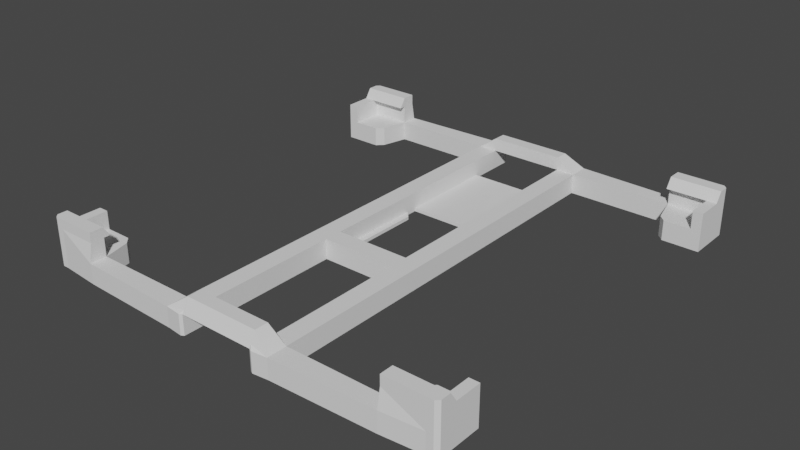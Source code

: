 # Source: fan120mm_4.blend  (saved by Blender 2.81.16; exported with 4.5.12 LTS)
import bpy
from mathutils import Matrix  # noqa: F401  (used for matrix-valued properties, if any)

bpy.ops.wm.read_factory_settings(use_empty=True)
scene = bpy.context.scene
scene.name = 'Scene'

# ---- collections
col_collection = bpy.data.collections.new('Collection'); scene.collection.children.link(col_collection)

# ---- world
world_world = bpy.data.worlds.new('World'); scene.world = world_world
world_world.use_nodes = True; world_world.node_tree.nodes.clear()
_N = world_world.node_tree.nodes; _L = world_world.node_tree.links
n0 = _N.new('ShaderNodeOutputWorld'); n0.name = 'World Output'; n0.location = (300, 300)
n1 = _N.new('ShaderNodeBackground'); n1.name = 'Background'; n1.location = (10, 300)
n1.inputs[0].default_value = (0.05088, 0.05088, 0.05088, 1.0)
_L.new(n1.outputs[0], n0.inputs[0])
n0.is_active_output = True
world_world.color = (0.05088, 0.05088, 0.05088)
world_world.use_sun_shadow = False
world_world.sun_shadow_jitter_overblur = 0.0

# ---- meshes
me_plane = bpy.data.meshes.new('Plane')
me_plane.from_pydata([(-6.02, -6.02, 0.0), (6.32, -6.02, 0.0), (-6.02, 6.02, 0.0), (6.02, 6.02, 0.0), (6.32, 6.02, 0.0), (6.02, -6.02, 0.0), (-6.02, -6.42, 0.0), (6.02, -6.42, 0.0), (-6.02, 6.42, 0.0), (6.02, 6.42, 0.0), (4.82, 6.02, 0.0), (4.82, -6.02, 0.0), (-1.14, -1.14, 0.0), (-1.14, 1.14, 0.0), (1.14, -1.14, 0.0), (1.14, 1.14, 0.0), (-1.14, 1.7, 0.0), (1.14, 1.7, 0.0), (-1.14, -1.7, 0.0), (1.14, -1.7, 0.0), (-1.7, -1.14, 0.0), (-1.7, 1.14, 0.0), (-1.7, 1.7, 0.0), (-1.7, -1.7, 0.0), (-4.82, 6.02, 0.0), (-4.82, -6.02, 0.0), (-6.02, -5.02, 0.0), (-6.02, 5.02, 0.0), (-1.7, 6.02, 0.0), (-1.14, 5.02, 0.0), (-1.7, -6.02, 0.0), (-1.14, -6.02, 0.0), (-6.32, 6.02, 0.0), (-6.32, -6.02, 0.0), (-6.32, -5.02, 0.0), (-6.32, 5.02, 0.0), (1.7, 1.7, 0.0), (1.7, -1.7, 0.0), (1.14, 5.02, 0.0), (1.7, 6.02, 0.0), (1.14, -6.02, 0.0), (1.7, -6.02, 0.0), (1.7, 1.14, 0.0), (1.7, -1.14, 0.0), (4.82, 6.52, 0.0), (-4.82, 6.52, 0.0), (4.82, -6.52, 0.0), (-4.82, -6.52, 0.0), (-1.7, -6.62, 0.0), (1.7, -6.62, 0.0), (-1.7, 6.62, 0.0), (1.7, 6.62, 0.0), (6.02, -5.02, 0.6), (6.32, -6.02, 0.1), (6.32, -5.02, 0.1), (6.32, 6.02, 0.1), (-6.02, -6.42, 0.1), (6.02, -6.42, 0.1), (-6.02, 6.42, 0.1), (6.02, 6.42, 0.1), (4.82, 6.02, 0.1), (4.82, -6.02, 0.1), (-1.14, -1.14, 0.1), (-1.14, 1.14, 0.1), (1.14, -1.14, 0.1), (1.14, 1.14, 0.1), (-1.14, 1.7, 0.1), (1.14, 1.7, 0.1), (-1.14, -1.7, 0.1), (1.14, -1.7, 0.1), (-1.7, -1.14, 0.1), (-1.7, 1.14, 0.1), (-1.7, 1.7, 0.1), (-1.7, -1.7, 0.1), (-4.82, 6.02, 0.1), (-4.82, -6.02, 0.1), (-6.02, -5.02, 0.1), (-6.02, 5.02, 0.1), (-1.7, 6.02, 0.1), (-1.14, 5.02, 0.1), (-1.7, -6.02, 0.1), (-1.14, -6.02, 0.1), (-6.32, 6.02, 0.1), (-6.32, -6.02, 0.1), (-6.32, -5.02, 0.1), (-6.32, 5.02, 0.1), (1.7, 1.7, 0.1), (1.7, -1.7, 0.1), (1.14, 5.02, 0.1), (1.7, 6.02, 0.1), (1.14, -6.02, 0.1), (1.7, -6.02, 0.1), (1.7, 1.14, 0.1), (1.7, -1.14, 0.1), (4.82, 6.52, 0.1), (-4.82, 6.52, 0.1), (4.82, -6.52, 0.1), (-4.82, -6.52, 0.1), (-1.7, -6.62, 0.1), (1.7, -6.62, 0.1), (-1.7, 6.62, 0.1), (1.7, 6.62, 0.1), (6.02, -5.02, 0.0), (6.32, -5.02, 0.0), (6.02, 6.42, 0.6), (6.32, 6.02, 0.6), (6.02, 6.02, 0.6), (6.02, -6.02, 0.6), (6.32, -6.02, 0.6), (-1.7, -6.62, 0.6), (6.02, -6.42, 0.6), (-6.02, -6.42, 0.6), (-4.82, -6.52, 0.6), (-6.02, 6.42, 0.6), (-6.02, 6.02, 0.6), (4.82, -6.02, 0.6), (-6.02, -6.02, 0.6), (4.82, 6.02, 0.6), (-1.14, 1.14, 0.6), (-1.14, -1.14, 0.6), (1.14, -1.14, 0.6), (1.14, 1.14, 0.6), (1.14, 1.7, 0.6), (-1.14, 1.7, 0.6), (-1.14, -1.7, 0.6), (1.14, -1.7, 0.6), (-1.7, 1.14, 0.6), (-1.7, -1.14, 0.6), (-1.7, 1.7, 0.6), (-1.7, -1.7, 0.6), (1.7, -1.14, 0.6), (1.7, 1.14, 0.6), (1.7, 1.7, 0.6), (1.7, -1.7, 0.6), (-6.32, -5.02, 0.6), (-6.02, -5.02, 0.6), (-6.32, -6.02, 0.6), (-4.82, 6.02, 0.6), (-4.82, -6.02, 0.6), (-6.02, 5.02, 0.6), (-1.7, 6.02, 0.6), (-1.14, 6.02, 0.6), (-1.7, -6.02, 0.6), (-1.14, -6.02, 0.6), (-6.32, 6.02, 0.6), (-6.32, 5.02, 0.6), (1.7, 6.02, 0.6), (1.14, 6.02, 0.6), (1.14, -6.02, 0.6), (1.7, -6.02, 0.6), (-4.82, 6.52, 0.6), (4.82, 6.52, 0.6), (4.82, -6.52, 0.6), (1.7, -6.62, 0.6), (-1.7, 6.62, 0.6), (1.7, 6.62, 0.6), (6.32, -5.02, 0.6), (6.02, 5.02, 0.0), (6.32, 5.02, 0.0), (6.32, 5.02, 0.1), (6.32, 5.02, 0.6), (6.02, 5.02, 0.6), (6.02, -5.02, 0.1), (6.02, 5.02, 0.1), (5.02, 5.22, 0.0), (5.22, 5.02, 0.0), (5.02, 5.22, 0.1), (5.22, 5.02, 0.1), (5.02, 5.22, 0.6), (5.22, 5.02, 0.6), (-5.02, -5.22, 0.0), (-5.22, -5.02, 0.0), (-5.22, 5.02, 0.0), (-5.02, 5.22, 0.0), (5.22, -5.02, 0.1), (5.02, -5.22, 0.1), (5.22, -5.02, 0.0), (5.02, -5.22, 0.0), (-5.02, -5.22, 0.1), (-5.22, -5.02, 0.1), (-5.22, 5.02, 0.1), (-5.02, 5.22, 0.1), (-5.22, -5.02, 0.6), (-5.02, -5.22, 0.6), (-5.02, 5.22, 0.6), (-5.22, 5.02, 0.6), (5.02, -5.22, 0.6), (5.22, -5.02, 0.6), (1.14, -6.02, 1.0), (-1.14, -6.02, 1.0), (1.14, -6.42, 1.0), (-1.14, -6.42, 1.0), (6.02, -5.02, 1.15), (6.32, -5.02, 1.15), (6.32, -6.02, 1.15), (6.02, -6.02, 1.15), (6.02, 6.42, 1.15), (6.32, 6.02, 1.15), (6.02, 6.02, 1.15), (6.02, -6.42, 1.15), (-6.02, -6.42, 1.15), (-4.82, -6.42, 1.15), (-6.02, 6.42, 1.15), (-6.02, 6.02, 1.15), (4.82, -6.02, 1.15), (-6.02, -6.02, 1.15), (4.82, 6.02, 1.15), (-6.32, -5.02, 1.15), (-6.02, -5.02, 1.15), (-6.32, -6.02, 1.15), (-4.82, 6.02, 1.15), (-4.82, -6.02, 1.15), (-6.02, 5.02, 1.15), (-1.14, 6.02, 1.0), (-6.32, 6.02, 1.15), (-6.32, 5.02, 1.15), (1.14, 6.02, 1.0), (-4.82, 6.42, 1.15), (4.82, 6.42, 1.15), (4.82, -6.42, 1.15), (-1.14, 6.42, 1.0), (1.14, 6.42, 1.0), (6.32, 5.02, 1.15), (6.02, 5.02, 1.15), (-1.226, -6.669, 0.0), (-1.14, -6.62, 0.0), (1.14, -6.62, 0.0), (1.226, -6.669, 0.0), (-1.14, -6.62, 0.1), (-1.226, -6.669, 0.1), (1.226, -6.669, 0.1), (1.14, -6.62, 0.1), (-1.14, -6.62, 0.6), (-1.226, -6.669, 0.6), (-1.14, -6.572, 0.6878), (-1.04, -6.62, 0.6), (1.226, -6.669, 0.6), (1.14, -6.62, 0.6), (1.04, -6.62, 0.6), (1.14, -6.572, 0.6878), (-1.226, 6.669, 0.0), (-1.14, 6.62, 0.0), (1.14, 6.62, 0.0), (1.226, 6.669, 0.0), (-1.226, 6.669, 0.1), (-1.14, 6.62, 0.1), (1.14, 6.62, 0.1), (1.226, 6.669, 0.1), (-1.14, 6.62, 0.6), (-1.226, 6.669, 0.6), (-1.14, 6.572, 0.6878), (-1.04, 6.62, 0.6), (1.226, 6.669, 0.6), (1.14, 6.62, 0.6), (1.04, 6.62, 0.6), (1.14, 6.572, 0.6878), (6.02, 6.42, 1.45), (6.32, 6.02, 1.45), (6.32, -6.02, 1.45), (6.02, -6.42, 1.45), (-6.02, -6.42, 1.45), (-4.82, -6.42, 1.45), (-6.02, 6.42, 1.45), (-6.02, -6.02, 1.45), (-4.82, 6.42, 1.45), (4.82, 6.42, 1.45), (4.82, -6.42, 1.45), (6.02, -5.82, 1.15), (6.32, -5.82, 1.15), (4.82, -5.82, 1.15), (-6.02, -5.82, 1.15), (-6.32, -5.82, 1.15), (-4.82, -5.82, 1.15), (4.82, -6.02, 1.45), (6.02, -6.02, 1.45), (-4.82, -6.02, 1.45), (-6.32, -6.02, 1.45), (6.32, 5.82, 1.15), (6.02, 5.82, 1.15), (-6.02, 6.02, 1.45), (-6.02, 5.82, 1.15), (-6.32, 5.82, 1.15), (-6.32, 6.02, 1.45), (6.02, 6.02, 1.45), (4.82, 5.82, 1.15), (-4.82, 5.82, 1.15), (4.82, 6.02, 1.45), (-4.82, 6.02, 1.45), (6.32, 6.32, 0.0), (6.22, 6.42, 0.0), (-6.22, 6.42, 0.0), (-6.32, 6.32, 0.0), (6.22, -6.42, 0.0), (6.32, -6.32, 0.0), (-6.32, -6.32, 0.0), (-6.22, -6.42, 0.0), (6.32, 6.32, 0.1), (6.22, 6.42, 0.1), (-6.32, 6.32, 0.1), (-6.22, 6.42, 0.1), (6.22, -6.42, 0.1), (6.32, -6.32, 0.1), (-6.32, -6.32, 0.1), (-6.22, -6.42, 0.1), (6.32, 6.32, 0.6), (6.22, 6.42, 0.6), (-6.22, 6.42, 0.6), (-6.32, 6.32, 0.6), (6.32, -6.32, 0.6), (6.22, -6.42, 0.6), (-6.22, -6.42, 0.6), (-6.32, -6.32, 0.6), (6.32, 6.32, 1.15), (6.22, 6.42, 1.15), (-6.22, 6.42, 1.15), (-6.32, 6.32, 1.15), (6.22, -6.42, 1.15), (6.32, -6.32, 1.15), (-6.32, -6.32, 1.15), (-6.22, -6.42, 1.15), (6.22, 6.42, 1.45), (6.32, 6.32, 1.45), (-6.32, 6.32, 1.45), (-6.22, 6.42, 1.45), (6.32, -6.32, 1.45), (6.22, -6.42, 1.45), (-6.22, -6.42, 1.45), (-6.32, -6.32, 1.45), (0.94, 1.5, 0.0), (0.94, 1.5, 0.1), (-0.94, 1.5, 0.0), (-0.94, 1.5, 0.1), (-0.94, -0.94, 0.0), (-0.94, -0.94, 0.1), (0.94, -0.94, 0.0), (0.94, -0.94, 0.1)], [], [(288, 4, 55, 296), (18, 12, 20, 23), (16, 13, 21, 22), (14, 12, 18, 19), (13, 12, 20, 21), (17, 36, 42, 15), (294, 33, 83, 302), (2, 32, 35, 27), (24, 173, 181, 74), (170, 25, 75, 178), (26, 34, 33, 0), (1, 293, 301, 53), (22, 28, 29, 16), (23, 30, 31, 18), (32, 291, 298, 82), (17, 38, 39, 36), (19, 40, 41, 37), (15, 42, 43, 14), (14, 19, 37, 43), (40, 90, 231, 226), (31, 225, 228, 81), (38, 88, 246, 242), (241, 245, 79, 29), (6, 47, 25, 0), (25, 47, 48, 30), (46, 11, 41, 49), (7, 5, 11, 46), (45, 8, 2, 24), (28, 50, 45, 24), (44, 10, 39, 51), (9, 44, 10, 3), (52, 187, 174, 162), (3, 164, 165), (66, 16, 29, 79), (167, 163, 161, 169), (160, 161, 223, 222), (178, 75, 138, 183), (58, 95, 150, 113), (17, 67, 329, 328), (95, 100, 154, 150), (63, 62, 119, 118), (53, 301, 308, 108), (57, 96, 152, 110), (78, 74, 137, 140), (96, 99, 153, 152), (92, 93, 130, 131), (91, 61, 115, 149), (84, 76, 135, 134), (90, 69, 125, 148), (5, 1, 103, 102), (300, 57, 110, 309), (87, 91, 149, 133), (99, 230, 236, 153), (105, 55, 159, 160), (98, 97, 112, 109), (244, 100, 154, 249), (117, 106, 161, 169, 168), (67, 88, 147, 122), (75, 80, 142, 138), (89, 86, 132, 146), (79, 245, 141), (38, 88, 67, 17), (53, 108, 156, 54), (51, 243, 247, 101), (6, 0, 33, 294, 295), (30, 48, 224, 225, 31), (6, 295, 303, 56), (28, 22, 72, 78), (21, 20, 70, 71), (39, 10, 60, 89), (59, 297, 305, 104), (22, 21, 71, 72), (47, 6, 56, 97), (44, 51, 101, 94), (18, 31, 81, 68), (23, 20, 70, 73), (44, 9, 59, 94), (30, 23, 73, 80), (292, 7, 57, 300), (33, 34, 84, 83), (40, 226, 227, 49, 41), (35, 32, 82, 85), (27, 35, 85, 77), (36, 39, 89, 86), (28, 50, 240, 241, 29), (38, 242, 243, 51, 39), (8, 290, 291, 32, 2), (34, 26, 76, 84), (37, 41, 91, 87), (1, 53, 54, 103), (40, 19, 69, 90), (25, 30, 80, 75), (43, 42, 92, 93), (48, 47, 97, 98), (28, 24, 74, 78), (25, 170, 171, 26, 0), (114, 139, 212, 203), (49, 227, 230, 99), (4, 3, 157, 158), (143, 148, 237, 238, 235, 232), (172, 27, 77, 180), (9, 3, 4, 288, 289), (41, 11, 61, 91), (2, 27, 172, 173, 24), (46, 49, 99, 96), (1, 5, 7, 292, 293), (176, 102, 162, 174), (7, 46, 96, 57), (19, 18, 68, 69), (45, 50, 100, 95), (8, 45, 95, 58), (290, 8, 58, 299), (97, 56, 111, 112), (250, 249, 154, 220), (112, 111, 200, 201), (73, 70, 127, 129), (77, 85, 145, 139), (81, 228, 232, 143), (71, 72, 128, 126), (85, 82, 144, 145), (253, 246, 147), (82, 298, 307, 144), (70, 71, 126, 127), (83, 84, 134, 136), (245, 248, 141), (201, 261, 275, 211), (143, 189, 142), (135, 116, 205, 208), (107, 115, 186, 187, 52), (114, 137, 184, 185, 139), (116, 138, 211, 205), (196, 313, 320, 256), (137, 114, 203, 210), (306, 113, 202, 314), (139, 145, 215, 212), (151, 104, 196, 218), (111, 310, 319, 200), (147, 141, 213, 216), (229, 98, 109, 233), (145, 144, 214, 215), (218, 265, 286, 206), (234, 233, 109, 191), (311, 136, 209, 318), (155, 252, 255, 221), (134, 135, 208, 207), (76, 179, 182, 135), (55, 4, 158, 159), (61, 11, 177, 175), (132, 122, 147, 146), (131, 121, 122, 132), (128, 140, 141, 123), (3, 10, 164), (142, 129, 124, 143), (129, 127, 119, 124), (124, 119, 120, 125), (148, 125, 133, 149), (120, 121, 131, 130), (125, 120, 130, 133), (127, 126, 118, 119), (126, 128, 123, 118), (302, 83, 136, 311), (56, 303, 310, 111), (180, 77, 139, 185), (64, 65, 121, 120), (89, 60, 117, 146), (104, 305, 313, 196), (74, 181, 184, 137), (94, 101, 155, 151), (138, 116, 135, 182, 183), (65, 67, 122, 121), (94, 59, 104, 151), (79, 66, 123, 141), (62, 64, 120, 119), (101, 247, 252, 155), (90, 148, 237, 231), (72, 78, 140, 128), (246, 88, 147), (296, 55, 105, 304), (234, 235, 238, 239, 190, 191), (68, 81, 143, 124), (80, 73, 129, 142), (66, 63, 118, 123), (299, 58, 113, 306), (69, 68, 124, 125), (117, 60, 166, 168), (60, 10, 164, 166), (250, 251, 254, 255, 221, 220), (159, 163, 161, 160), (147, 216, 146), (157, 163, 159, 158), (153, 236, 239, 190), (254, 253, 147, 141, 248, 251), (141, 140, 213), (87, 133, 130, 93), (131, 132, 86, 92), (52, 162, 54, 156), (36, 86, 92, 42), (103, 54, 162, 102), (115, 61, 175, 186), (11, 5, 102, 176, 177), (167, 169, 168, 166), (166, 164, 165, 167), (157, 165, 167, 163), (157, 3, 165), (175, 177, 176, 174), (170, 178, 179, 171), (181, 173, 172, 180), (186, 175, 174, 187), (178, 183, 182, 179), (184, 181, 180, 185), (26, 171, 179, 76), (37, 87, 93, 43), (194, 195, 192, 193), (198, 197, 222, 223), (205, 211, 272, 270), (217, 210, 287, 264), (203, 212, 215, 214), (208, 205, 209, 207), (312, 197, 257, 321), (199, 219, 266, 259), (214, 315, 322, 282), (210, 203, 280, 285), (213, 220, 221, 216), (201, 211, 138, 112), (204, 195, 267, 269), (142, 109, 112, 138), (155, 221, 216, 146), (52, 156, 193, 192), (115, 107, 195, 204), (156, 108, 194, 193), (149, 115, 152, 153), (161, 106, 198, 223), (219, 204, 273, 266), (105, 160, 222, 197), (217, 150, 137, 210), (110, 152, 219, 199), (106, 117, 206, 198), (304, 105, 197, 312), (108, 308, 317, 194), (140, 137, 150, 154), (309, 110, 199, 316), (220, 213, 140, 154), (144, 307, 315, 214), (113, 150, 217, 202), (107, 52, 192, 195), (148, 143, 189, 188), (218, 206, 117, 151), (136, 134, 207, 209), (232, 233, 234, 235), (236, 237, 238, 239), (236, 230, 231, 237), (232, 228, 229, 233), (228, 225, 224, 229), (226, 231, 230, 227), (224, 48, 98, 229), (248, 249, 250, 251), (252, 253, 254, 255), (240, 244, 245, 241), (247, 243, 242, 246), (246, 253, 252, 247), (248, 245, 244, 249), (240, 50, 100, 244), (262, 279, 282, 322, 323), (260, 326, 327, 276, 263), (258, 324, 325, 259, 274), (260, 263, 275, 261), (115, 204, 219, 152), (259, 266, 273, 274), (264, 287, 279, 262), (146, 117, 151, 155), (256, 283, 286, 265), (148, 149, 188), (287, 210, 285), (195, 194, 268, 267), (194, 317, 324, 258), (314, 202, 262, 323), (202, 217, 264, 262), (218, 196, 256, 265), (318, 209, 276, 327), (200, 319, 326, 260), (201, 200, 260, 261), (256, 320, 321, 257, 283), (316, 199, 259, 325), (271, 270, 263, 276), (269, 267, 274, 273), (267, 268, 258, 274), (270, 272, 275, 263), (276, 209, 271), (194, 258, 268), (273, 204, 269), (209, 205, 270, 271), (211, 275, 272), (277, 278, 283, 257), (280, 281, 282, 279), (278, 284, 286, 283), (285, 280, 279, 287), (206, 286, 284), (214, 282, 281), (257, 197, 277), (198, 206, 284, 278), (197, 198, 278, 277), (203, 214, 281, 280), (307, 298, 299, 306), (294, 302, 303, 295), (292, 300, 301, 293), (290, 299, 298, 291), (288, 296, 297, 289), (305, 297, 296, 304), (309, 316, 317, 308), (311, 318, 319, 310), (308, 301, 300, 309), (302, 311, 310, 303), (313, 305, 304, 312), (306, 314, 315, 307), (322, 315, 314, 323), (312, 321, 320, 313), (324, 317, 316, 325), (318, 327, 326, 319), (9, 289, 297, 59), (190, 188, 149, 153), (189, 191, 190, 188), (191, 109, 142, 189), (329, 328, 334, 335), (65, 64, 335, 329), (334, 332, 12, 14), (332, 12, 13, 330), (17, 15, 328), (14, 334, 328, 15), (16, 330, 13), (332, 330, 331, 333), (64, 62, 333, 335), (63, 331, 333, 62), (334, 332, 333, 335), (65, 329, 67), (66, 331, 63), (330, 16, 66, 331)])
_uv = me_plane.uv_layers.new(name='UVMap')
_uv.uv.foreach_set('vector', [1.0, 1.0, 1.0, 1.0, 1.0, 1.0, 1.0, 1.0, 0.0, 0.0, 0.0, 0.0, 0.0, 0.0, 0.0, 0.0, 0.0, 1.0, 0.0, 1.0, 0.0, 1.0, 0.0, 1.0, 1.0, 0.0, 0.0, 0.0, 0.0, 0.0, 1.0, 0.0, 0.0, 1.0, 0.0, 0.0, 0.0, 0.0, 0.0, 1.0, 1.0, 1.0, 0.8333, 0.9167, 0.8333, 0.8333, 1.0, 1.0, 0.0, 0.0, 0.0, 0.0, 0.0, 0.0, 0.0, 0.0, 0.0, 0.0, 0.0, 0.0, 0.0, 0.0, 0.0, 0.0, 0.3489, 1.0, 0.3489, 1.0, 0.3489, 1.0, 0.3489, 1.0, 0.0, 0.0, 0.0, 0.0, 0.0, 0.0, 0.0, 0.0, 0.0, 0.0, 0.0, 0.0, 0.0, 0.0, 0.0, 0.0, 1.0, 0.0, 0.3333, 0.0, 0.3333, 0.0, 1.0, 0.0, 0.0, 1.0, 0.0, 1.0, 0.0, 1.0, 0.0, 1.0, 0.0, 0.0, 0.0, 0.0, 0.0, 0.0, 0.0, 0.0, 0.0, 0.0, 0.0, 0.6667, 0.0, 0.6667, 0.0, 0.0, 1.0, 1.0, 1.0, 1.0, 0.8333, 0.9167, 0.8333, 0.9167, 1.0, 0.0, 1.0, 0.0, 0.8333, 0.08333, 0.8333, 0.08333, 1.0, 1.0, 0.8333, 0.8333, 0.8333, 0.1667, 1.0, 0.0, 1.0, 0.0, 1.0, 0.0, 0.8333, 0.08333, 0.8333, 0.1667, 1.0, 0.0, 1.0, 0.0, 1.0, 0.0, 1.0, 0.0, 0.0, 0.0, 0.0, 0.0, 0.0, 0.0, 0.0, 0.0, 1.0, 1.0, 1.0, 1.0, 1.0, 1.0, 1.0, 1.0, 0.0, 1.0, 0.0, 1.0, 0.0, 1.0, 0.0, 1.0, 0.0, 0.0, 0.0, 0.0, 0.0, 0.0, 0.0, 0.0, 0.0, 0.0, 0.0, 0.0, 0.0, 0.0, 0.0, 0.0, 0.0, 0.0, 0.0, 0.0, 0.8333, 0.08333, 0.8333, 0.08333, 1.0, 0.0, 1.0, 0.0, 0.0, 0.0, 0.0, 0.0, 0.0, 0.0, 0.0, 1.0, 0.0, 0.0, 0.3489, 1.0, 0.0, 1.0, 0.0, 1.0, 0.0, 0.0, 0.3489, 1.0, 0.0, 0.0, 0.0, 0.0, 0.8333, 0.9167, 0.8333, 0.9167, 1.0, 1.0, 0.0, 0.0, 0.0, 0.0, 1.0, 1.0, 1.0, 0.0, 0.2, 0.0, 0.2, 0.0, 1.0, 0.0, 1.0, 1.0, 0.0, 0.0, 0.2, 0.2, 0.0, 0.0, 0.0, 0.0, 0.0, 0.0, 0.0, 0.0, 0.2, 0.2, 1.0, 1.0, 1.0, 1.0, 0.2, 0.2, 1.0, 1.0, 1.0, 1.0, 1.0, 1.0, 1.0, 1.0, 0.0, 0.0, 0.0, 0.0, 0.0, 0.0, 0.0, 0.0, 0.0, 1.0, 0.0, 0.0, 0.0, 0.0, 0.0, 1.0, 1.0, 1.0, 1.0, 1.0, 0.0, 0.0, 0.0, 0.0, 0.0, 0.0, 0.0, 1.0, 0.0, 1.0, 0.0, 0.0, 0.0, 1.0, 0.0, 0.0, 0.0, 0.0, 0.0, 1.0, 1.0, 0.0, 0.3333, 0.0, 0.3333, 0.0, 1.0, 0.0, 1.0, 0.0, 0.0, 0.0, 0.0, 0.0, 1.0, 0.0, 0.0, 1.0, 0.3489, 1.0, 0.3489, 1.0, 0.0, 1.0, 0.0, 0.0, 0.8333, 0.08333, 0.8333, 0.08333, 0.0, 0.0, 0.8333, 0.8333, 0.8333, 0.1667, 0.8333, 0.1667, 0.8333, 0.8333, 0.8333, 0.08333, 0.0, 0.0, 0.0, 0.0, 0.8333, 0.08333, 0.0, 0.0, 0.0, 0.0, 0.0, 0.0, 0.0, 0.0, 1.0, 0.0, 1.0, 0.0, 1.0, 0.0, 1.0, 0.0, 1.0, 0.0, 1.0, 0.0, 1.0, 0.0, 1.0, 0.0, 0.3333, 0.0, 1.0, 0.0, 1.0, 0.0, 0.3333, 0.0, 0.8333, 0.08333, 0.8333, 0.08333, 0.8333, 0.08333, 0.8333, 0.08333, 0.8333, 0.08333, 0.9714, 0.01429, 0.9714, 0.01429, 0.8333, 0.08333, 1.0, 1.0, 1.0, 1.0, 1.0, 1.0, 1.0, 1.0, 0.0, 0.0, 0.0, 0.0, 0.0, 0.0, 0.0, 0.0, 0.0, 1.0, 0.0, 1.0, 0.0, 1.0, 0.0, 1.0, 0.0, 0.0, 1.0, 1.0, 1.0, 1.0, 0.2, 0.2, 0.0, 0.0, 1.0, 1.0, 1.0, 1.0, 1.0, 1.0, 1.0, 1.0, 0.0, 0.0, 0.0, 0.0, 0.0, 0.0, 0.0, 0.0, 0.8333, 0.9167, 0.8333, 0.9167, 0.8333, 0.9167, 0.8333, 0.9167, 0.0, 1.0, 0.0, 1.0, 0.0, 1.0, 0.0, 0.0, 0.0, 0.0, 0.0, 0.0, 0.0, 0.0, 1.0, 0.0, 1.0, 0.0, 1.0, 0.0, 1.0, 0.0, 0.8333, 0.9167, 0.9714, 0.9857, 0.9714, 0.9857, 0.8333, 0.9167, 0.0, 0.0, 0.0, 0.0, 0.0, 0.0, 0.0, 0.0, 0.0, 0.0, 0.0, 0.0, 0.0, 0.0, 0.0, 0.0, 0.0, 0.0, 0.0, 0.0, 0.0, 0.0, 0.0, 0.0, 0.0, 0.0, 0.0, 0.0, 0.0, 1.0, 0.0, 1.0, 0.0, 1.0, 0.0, 1.0, 0.0, 1.0, 0.0, 0.0, 0.0, 0.0, 0.0, 1.0, 0.8333, 0.9167, 0.0, 0.0, 0.0, 0.0, 0.8333, 0.9167, 1.0, 1.0, 1.0, 1.0, 1.0, 1.0, 1.0, 1.0, 0.0, 1.0, 0.0, 1.0, 0.0, 1.0, 0.0, 1.0, 0.0, 0.0, 0.0, 0.0, 0.0, 0.0, 0.0, 0.0, 0.0, 0.0, 0.8333, 0.9167, 0.8333, 0.9167, 0.0, 0.0, 0.0, 0.0, 0.0, 0.0, 0.0, 0.0, 0.0, 0.0, 0.0, 0.0, 0.0, 0.0, 0.0, 0.0, 0.0, 0.0, 0.0, 0.0, 1.0, 1.0, 1.0, 1.0, 0.0, 0.0, 0.0, 0.0, 0.0, 0.0, 0.0, 0.0, 0.0, 0.0, 0.3333, 0.0, 1.0, 0.0, 1.0, 0.0, 0.3333, 0.0, 0.0, 0.0, 0.0, 0.0, 0.0, 0.0, 0.0, 0.0, 1.0, 0.0, 1.0, 0.0, 0.9714, 0.01429, 0.8333, 0.08333, 0.8333, 0.08333, 0.0, 0.0, 0.0, 0.0, 0.0, 0.0, 0.0, 0.0, 0.0, 0.0, 0.0, 0.0, 0.0, 0.0, 0.0, 0.0, 0.8333, 0.9167, 0.8333, 0.9167, 0.8333, 0.9167, 0.8333, 0.9167, 0.0, 1.0, 0.0, 1.0, 0.0, 1.0, 0.0, 1.0, 0.0, 1.0, 1.0, 1.0, 1.0, 1.0, 0.9714, 0.9857, 0.8333, 0.9167, 0.8333, 0.9167, 0.0, 1.0, 0.0, 1.0, 0.0, 0.6667, 0.0, 0.0, 0.0, 0.0, 0.0, 0.0, 0.0, 0.0, 0.0, 0.0, 0.0, 0.0, 0.8333, 0.08333, 0.8333, 0.08333, 0.8333, 0.08333, 0.8333, 0.08333, 1.0, 0.0, 1.0, 0.0, 1.0, 0.0, 1.0, 0.0, 1.0, 0.0, 1.0, 0.0, 1.0, 0.0, 1.0, 0.0, 0.0, 0.0, 0.0, 0.0, 0.0, 0.0, 0.0, 0.0, 0.8333, 0.1667, 0.8333, 0.8333, 0.8333, 0.8333, 0.8333, 0.1667, 0.0, 0.0, 0.0, 0.0, 0.0, 0.0, 0.0, 0.0, 0.0, 1.0, 0.3489, 1.0, 0.3489, 1.0, 0.0, 1.0, 0.0, 0.0, 0.0, 0.0, 0.0, 0.0, 0.0, 0.0, 0.0, 0.0, 0.0, 0.0, 0.0, 0.0, 0.0, 0.0, 0.0, 0.0, 0.8333, 0.08333, 0.9714, 0.01429, 0.9714, 0.01429, 0.8333, 0.08333, 1.0, 1.0, 1.0, 1.0, 1.0, 1.0, 1.0, 1.0, 0.0, 0.0, 1.0, 0.0, 0.1667, 0.0, 0.0, 0.0, 0.0, 0.0, 0.0, 0.0, 0.2791, 0.8, 0.0, 0.0, 0.0, 0.0, 0.2791, 0.8, 1.0, 1.0, 1.0, 1.0, 1.0, 1.0, 1.0, 1.0, 1.0, 1.0, 0.8333, 0.08333, 0.0, 0.0, 0.0, 0.0, 0.8333, 0.08333, 0.0, 0.0, 0.0, 0.0, 0.2791, 0.8, 0.3489, 1.0, 0.3489, 1.0, 0.0, 0.0, 0.8333, 0.08333, 0.8333, 0.08333, 0.0, 0.0, 1.0, 0.0, 1.0, 0.0, 1.0, 0.0, 0.3333, 0.0, 0.3333, 0.0, 0.2, 0.0, 1.0, 0.0, 1.0, 0.0, 0.2, 0.0, 1.0, 0.0, 0.0, 0.0, 0.0, 0.0, 1.0, 0.0, 1.0, 0.0, 0.0, 0.0, 0.0, 0.0, 1.0, 0.0, 0.0, 0.0, 0.0, 1.0, 0.0, 1.0, 0.0, 0.0, 0.0, 1.0, 0.0, 0.0, 0.0, 0.0, 0.0, 1.0, 0.0, 1.0, 0.0, 1.0, 0.0, 1.0, 0.0, 1.0, 0.0, 0.0, 0.0, 0.0, 0.0, 0.0, 0.0, 0.0, 0.0, 1.0, 0.0, 1.0, 0.0, 1.0, 0.0, 1.0, 0.0, 0.0, 0.0, 0.0, 0.0, 0.0, 0.0, 0.0, 0.0, 0.0, 0.0, 0.0, 0.0, 0.0, 0.0, 0.0, 0.0, 0.0, 0.0, 0.0, 0.0, 0.0, 0.0, 0.0, 0.0, 0.0, 0.0, 0.0, 0.0, 0.0, 0.0, 0.0, 0.0, 1.0, 0.0, 1.0, 0.0, 1.0, 0.0, 1.0, 0.0, 0.0, 0.0, 0.0, 0.0, 0.0, 0.0, 0.0, 1.0, 1.0, 1.0, 1.0, 1.0, 1.0, 0.0, 0.0, 0.0, 0.6667, 0.0, 0.6667, 0.0, 0.0, 0.0, 0.0, 0.0, 1.0, 0.0, 1.0, 0.0, 0.0, 0.0, 0.0, 0.0, 0.0, 0.0, 0.0, 0.0, 0.0, 0.0, 1.0, 0.0, 1.0, 0.0, 1.0, 0.0, 0.0, 0.0, 0.0, 0.0, 0.0, 0.0, 0.0, 0.0, 0.0, 0.0, 0.0, 0.0, 0.0, 0.0, 0.0, 0.0, 0.0, 0.0, 0.0, 0.0, 0.0, 1.0, 0.0, 0.0, 0.0, 0.0, 0.0, 0.2, 0.0, 1.0, 0.0, 0.0, 0.0, 0.3489, 1.0, 0.3489, 1.0, 0.2791, 0.8, 0.0, 0.0, 0.0, 0.0, 0.0, 0.0, 0.0, 0.0, 0.0, 0.0, 1.0, 1.0, 1.0, 1.0, 1.0, 1.0, 1.0, 1.0, 0.3489, 1.0, 0.0, 0.0, 0.0, 0.0, 0.3489, 1.0, 0.0, 1.0, 0.0, 1.0, 0.0, 1.0, 0.0, 1.0, 0.0, 0.0, 0.0, 0.0, 0.0, 0.0, 0.0, 0.0, 0.0, 0.0, 1.0, 1.0, 1.0, 1.0, 0.0, 0.0, 0.0, 0.0, 0.0, 0.0, 0.0, 0.0, 0.0, 0.0, 0.0, 0.0, 0.0, 0.0, 0.0, 0.0, 0.0, 0.0, 0.0, 0.0, 0.0, 0.0, 0.0, 0.0, 0.0, 0.0, 0.0, 0.0, 0.0, 0.0, 0.0, 0.0, 0.0, 0.0, 0.0, 0.0, 0.0, 0.0, 0.0, 0.0, 0.0, 0.0, 0.0, 0.0, 0.0, 0.0, 0.0, 0.0, 0.0, 0.0, 0.0, 0.0, 0.0, 0.0, 0.0, 0.0, 0.0, 0.0, 0.8333, 0.9167, 0.9714, 0.9857, 1.0, 1.0, 1.0, 1.0, 0.0, 0.0, 0.0, 0.0, 0.0, 0.0, 0.0, 0.0, 0.0, 0.0, 0.0, 0.0, 0.0, 0.0, 0.0, 0.0, 1.0, 1.0, 1.0, 1.0, 1.0, 1.0, 1.0, 1.0, 0.0, 0.0, 0.0, 0.0, 0.0, 0.0, 0.0, 0.0, 0.8333, 0.9167, 1.0, 1.0, 1.0, 1.0, 0.8333, 0.9167, 0.8333, 0.8333, 1.0, 1.0, 1.0, 1.0, 0.8333, 0.9167, 0.0, 1.0, 0.0, 1.0, 0.0, 1.0, 0.0, 1.0, 1.0, 1.0, 0.0, 0.0, 0.0, 0.0, 0.0, 0.0, 0.0, 0.0, 0.0, 0.0, 0.0, 0.0, 0.0, 0.0, 0.0, 0.0, 0.0, 0.0, 0.0, 0.0, 0.0, 0.0, 0.0, 0.0, 1.0, 0.0, 1.0, 0.0, 1.0, 0.0, 1.0, 0.0, 0.8333, 0.08333, 0.8333, 0.08333, 1.0, 0.0, 1.0, 1.0, 0.8333, 0.8333, 0.8333, 0.1667, 1.0, 0.0, 1.0, 0.0, 0.8333, 0.1667, 0.8333, 0.08333, 0.0, 0.0, 0.0, 1.0, 0.0, 1.0, 0.0, 0.0, 0.0, 1.0, 0.0, 1.0, 0.0, 1.0, 0.0, 1.0, 0.0, 0.0, 0.0, 0.0, 0.0, 0.0, 0.0, 0.0, 0.0, 0.0, 0.0, 0.0, 0.0, 0.0, 0.0, 0.0, 0.2791, 0.8, 0.0, 0.0, 0.0, 0.0, 0.2791, 0.8, 1.0, 0.0, 1.0, 1.0, 1.0, 1.0, 1.0, 0.0, 0.8333, 0.9167, 0.0, 0.0, 0.0, 0.0, 0.8333, 0.9167, 1.0, 1.0, 1.0, 1.0, 1.0, 1.0, 1.0, 1.0, 0.3489, 1.0, 0.3489, 1.0, 0.3489, 1.0, 0.3489, 1.0, 0.0, 0.0, 0.8333, 0.9167, 0.8333, 0.9167, 0.0, 0.0, 0.0, 0.0, 0.0, 0.0, 0.0, 0.0, 0.0, 0.0, 0.0, 0.0, 1.0, 1.0, 1.0, 1.0, 1.0, 1.0, 1.0, 1.0, 0.0, 0.0, 1.0, 1.0, 1.0, 1.0, 0.0, 0.0, 0.0, 1.0, 0.0, 1.0, 0.0, 1.0, 0.0, 1.0, 0.0, 0.0, 1.0, 0.0, 1.0, 0.0, 0.0, 0.0, 0.8333, 0.9167, 0.9714, 0.9857, 0.9714, 0.9857, 0.8333, 0.9167, 1.0, 0.0, 1.0, 0.0, 1.0, 0.0, 1.0, 0.0, 0.0, 1.0, 0.0, 1.0, 0.0, 1.0, 0.0, 1.0, 1.0, 1.0, 1.0, 1.0, 1.0, 1.0, 1.0, 1.0, 1.0, 1.0, 1.0, 1.0, 1.0, 1.0, 0.0, 0.0, 0.0, 0.0, 0.0, 0.0, 0.0, 0.0, 0.0, 0.0, 0.0, 0.0, 0.0, 0.0, 0.0, 0.0, 0.0, 0.0, 0.0, 0.0, 0.0, 0.0, 0.0, 0.0, 0.0, 0.0, 0.0, 0.0, 0.0, 1.0, 0.0, 1.0, 0.0, 1.0, 0.0, 1.0, 0.0, 1.0, 0.0, 1.0, 0.0, 1.0, 0.0, 1.0, 1.0, 0.0, 0.0, 0.0, 0.0, 0.0, 1.0, 0.0, 0.0, 0.0, 0.0, 0.0, 0.0, 0.0, 0.0, 0.0, 0.0, 0.0, 0.0, 0.0, 0.0, 0.0, 0.0, 0.0, 0.0, 0.0, 0.0, 0.0, 0.0, 0.0, 0.0, 0.0, 0.0, 0.0, 0.0, 0.0, 1.0, 1.0, 1.0, 1.0, 1.0, 1.0, 1.0, 1.0, 1.0, 1.0, 0.0, 0.0, 0.8333, 0.9167, 1.0, 1.0, 1.0, 1.0, 1.0, 1.0, 1.0, 1.0, 0.8333, 0.08333, 0.9714, 0.01429, 1.0, 0.0, 1.0, 0.0, 0.0, 0.0, 0.0, 0.0, 0.0, 0.0, 0.0, 1.0, 0.0, 0.1667, 0.0, 0.0, 0.0, 1.0, 0.0, 1.0, 0.0, 0.0, 0.8333, 0.08333, 0.8333, 0.08333, 0.8333, 0.1667, 0.8333, 0.1667, 0.8333, 0.8333, 0.8333, 0.9167, 0.8333, 0.9167, 0.8333, 0.8333, 1.0, 0.0, 1.0, 0.0, 1.0, 0.0, 1.0, 0.0, 0.8333, 0.9167, 0.8333, 0.9167, 0.8333, 0.8333, 0.8333, 0.8333, 1.0, 0.0, 1.0, 0.0, 1.0, 0.0, 1.0, 0.0, 0.0, 0.0, 0.0, 0.0, 0.0, 0.0, 0.0, 0.0, 0.0, 0.0, 1.0, 0.0, 1.0, 0.0, 0.2, 0.0, 0.0, 0.0, 0.2, 0.2, 0.2, 0.2, 0.0, 0.0, 0.0, 0.0, 0.0, 0.0, 0.0, 0.0, 0.2, 0.2, 0.2, 0.2, 1.0, 1.0, 0.2, 0.2, 0.2, 0.2, 1.0, 1.0, 1.0, 1.0, 1.0, 1.0, 0.2, 0.2, 0.0, 0.0, 0.0, 0.0, 0.2, 0.0, 0.2, 0.0, 0.0, 0.0, 0.0, 0.0, 0.0, 0.0, 0.0, 0.0, 0.3489, 1.0, 0.3489, 1.0, 0.2791, 0.8, 0.2791, 0.8, 0.0, 0.0, 0.0, 0.0, 0.2, 0.0, 0.2, 0.0, 0.0, 0.0, 0.0, 0.0, 0.0, 0.0, 0.0, 0.0, 0.3489, 1.0, 0.3489, 1.0, 0.2791, 0.8, 0.2791, 0.8, 0.0, 0.0, 0.0, 0.0, 0.0, 0.0, 0.0, 0.0, 0.8333, 0.08333, 0.8333, 0.08333, 0.8333, 0.1667, 0.8333, 0.1667, 1.0, 0.0, 1.0, 0.0, 1.0, 0.0, 1.0, 0.0, 1.0, 1.0, 1.0, 1.0, 1.0, 1.0, 1.0, 1.0, 0.0, 0.0, 0.0, 0.0, 0.0, 0.0, 0.0, 0.0, 0.0, 0.0, 0.3489, 1.0, 0.3489, 1.0, 0.0, 0.0, 0.0, 0.0, 0.0, 0.0, 0.0, 0.0, 0.0, 0.0, 0.0, 0.0, 0.0, 0.0, 0.0, 0.0, 0.0, 0.0, 1.0, 1.0, 1.0, 1.0, 1.0, 1.0, 1.0, 1.0, 1.0, 0.0, 0.0, 0.0, 0.0, 0.0, 1.0, 0.0, 0.0, 0.0, 0.0, 0.6667, 0.0, 0.6667, 0.0, 0.0, 0.3489, 1.0, 0.0, 0.0, 0.0, 0.0, 0.3489, 1.0, 0.0, 0.0, 0.0, 0.0, 0.0, 0.0, 0.0, 0.0, 0.0, 0.0, 0.0, 0.0, 0.0, 0.0, 0.0, 0.0, 0.0, 0.0, 1.0, 0.0, 1.0, 0.0, 0.0, 0.0, 0.0, 0.0, 0.0, 0.0, 0.0, 0.0, 0.0, 0.0, 0.8333, 0.9167, 0.0, 0.0, 0.0, 0.0, 0.8333, 0.9167, 1.0, 0.0, 1.0, 0.0, 1.0, 0.0, 1.0, 0.0, 0.0, 0.0, 1.0, 0.0, 1.0, 0.0, 0.0, 0.0, 1.0, 0.0, 1.0, 0.0, 1.0, 0.0, 1.0, 0.0, 0.8333, 0.08333, 0.0, 0.0, 0.0, 0.0, 0.8333, 0.08333, 1.0, 1.0, 1.0, 1.0, 1.0, 1.0, 1.0, 1.0, 0.0, 0.0, 0.0, 0.0, 0.0, 0.0, 0.0, 0.0, 1.0, 1.0, 1.0, 1.0, 1.0, 1.0, 1.0, 1.0, 0.0, 0.0, 0.0, 0.0, 0.3489, 1.0, 0.3489, 1.0, 1.0, 0.0, 0.0, 0.0, 0.0, 0.0, 1.0, 0.0, 1.0, 1.0, 0.0, 0.0, 0.0, 0.0, 1.0, 1.0, 1.0, 1.0, 1.0, 1.0, 1.0, 1.0, 1.0, 1.0, 1.0, 0.0, 0.3333, 0.0, 0.3333, 0.0, 1.0, 0.0, 0.0, 1.0, 0.3489, 1.0, 0.0, 0.0, 0.0, 1.0, 0.3333, 0.0, 1.0, 0.0, 1.0, 0.0, 0.3333, 0.0, 0.0, 1.0, 0.0, 0.0, 0.0, 1.0, 0.0, 1.0, 0.0, 0.0, 0.0, 0.6667, 0.0, 0.6667, 0.0, 0.0, 0.0, 1.0, 0.0, 0.0, 0.0, 0.0, 0.0, 1.0, 1.0, 0.0, 1.0, 0.0, 1.0, 0.0, 1.0, 0.0, 0.0, 0.0, 0.0, 0.0, 0.0, 0.0, 0.0, 0.0, 0.0, 0.0, 0.0, 0.0, 0.0, 0.0, 0.0, 0.0, 0.0, 0.0, 0.0, 0.0, 0.0, 0.0, 0.0, 0.0, 0.0, 0.0, 0.0, 0.0, 0.0, 0.0, 0.0, 0.0, 0.9714, 0.01429, 0.9853, 0.007353, 1.0, 0.0, 1.0, 0.0, 0.9714, 0.01429, 0.9714, 0.01429, 1.0, 0.0, 1.0, 0.0, 0.0, 0.0, 0.0, 0.0, 0.0, 0.0, 0.0, 0.0, 0.0, 0.0, 0.0, 0.0, 0.0, 0.0, 0.0, 0.0, 1.0, 0.0, 1.0, 0.0, 0.9714, 0.01429, 0.9714, 0.01429, 0.0, 0.0, 0.0, 0.0, 0.0, 0.0, 0.0, 0.0, 0.0, 0.1667, 0.0, 0.08575, 0.0, 0.07981, 0.0, 0.0, 0.9714, 0.9857, 0.9853, 0.9926, 1.0, 1.0, 1.0, 1.0, 0.0, 1.0, 0.0, 1.0, 0.0, 1.0, 0.0, 1.0, 0.9714, 0.9857, 0.9714, 0.9857, 1.0, 1.0, 1.0, 1.0, 1.0, 1.0, 1.0, 1.0, 0.9714, 0.9857, 0.9714, 0.9857, 0.0, 1.0, 0.0, 1.0, 0.0, 1.0, 0.0, 1.0, 0.0, 1.0, 0.0, 1.0, 0.0, 1.0, 0.0, 1.0, 0.0, 1.0, 0.0, 0.0, 0.0, 0.0, 0.0, 0.6667, 0.0, 1.0, 0.0, 0.0, 0.0, 0.0, 0.0, 0.0, 0.0, 0.0, 0.0, 0.0, 1.0, 0.0, 0.3333, 0.0, 0.3333, 0.0, 1.0, 0.0, 1.0, 0.0, 0.0, 0.0, 0.0, 0.0, 0.0, 0.0, 0.0, 0.0, 0.0, 0.0, 0.0, 0.0, 0.0, 0.0, 0.0, 0.0, 1.0, 0.0, 0.0, 0.0, 0.0, 0.0, 1.0, 0.0, 0.0, 0.0, 0.3489, 1.0, 0.0, 0.0, 0.0, 1.0, 0.8333, 0.9167, 0.0, 0.0, 0.0, 0.0, 0.8333, 0.9167, 1.0, 1.0, 1.0, 1.0, 0.0, 0.0, 0.0, 0.0, 0.0, 0.0, 0.8333, 0.08333, 0.0, 0.0, 0.3489, 1.0, 0.3489, 1.0, 0.3489, 1.0, 1.0, 0.0, 1.0, 0.0, 1.0, 0.0, 1.0, 0.0, 1.0, 0.0, 0.3333, 0.0, 0.3333, 0.0, 1.0, 0.0, 0.0, 1.0, 0.0, 1.0, 0.0, 1.0, 0.0, 1.0, 0.0, 1.0, 0.0, 0.0, 0.0, 0.0, 0.0, 1.0, 0.0, 0.0, 1.0, 1.0, 1.0, 1.0, 0.0, 0.0, 0.0, 0.0, 0.0, 0.0, 0.0, 0.0, 0.0, 0.0, 0.0, 0.0, 0.0, 0.0, 0.0, 0.0, 0.0, 0.0, 0.0, 0.0, 0.0, 0.0, 0.0, 0.0, 0.0, 0.0, 1.0, 1.0, 1.0, 1.0, 1.0, 1.0, 1.0, 1.0, 1.0, 1.0, 0.3333, 0.0, 1.0, 0.0, 1.0, 0.0, 0.3333, 0.0, 0.0, 0.0, 0.0, 0.0, 0.0, 0.0, 0.0, 0.0, 0.0, 0.0, 1.0, 0.0, 1.0, 0.0, 0.0, 0.0, 1.0, 0.0, 1.0, 0.0, 1.0, 0.0, 1.0, 0.0, 0.0, 0.0, 0.0, 0.0, 0.0, 0.0, 0.0, 0.0, 0.0, 0.0, 0.0, 0.0, 0.0, 0.0, 1.0, 0.0, 1.0, 0.0, 1.0, 0.0, 0.0, 0.0, 0.0, 0.0, 0.0, 0.0, 0.0, 0.0, 0.0, 0.0, 0.0, 0.0, 0.0, 0.0, 0.0, 0.0, 0.0, 0.0, 0.0, 0.0, 1.0, 1.0, 1.0, 1.0, 1.0, 1.0, 1.0, 1.0, 0.0, 0.0, 0.0, 0.0, 0.0, 0.0, 0.0, 0.0, 1.0, 1.0, 0.0, 0.0, 0.0, 0.0, 1.0, 1.0, 0.3489, 1.0, 0.0, 0.0, 0.0, 0.0, 0.3489, 1.0, 0.0, 0.0, 0.0, 0.0, 0.0, 0.0, 0.0, 0.0, 0.0, 0.0, 0.0, 0.0, 1.0, 1.0, 1.0, 1.0, 1.0, 1.0, 1.0, 1.0, 0.0, 0.0, 0.0, 0.0, 1.0, 1.0, 1.0, 1.0, 1.0, 1.0, 1.0, 1.0, 1.0, 1.0, 0.0, 0.0, 0.0, 0.0, 0.0, 0.0, 0.0, 0.0, 0.0, 0.6667, 0.0, 0.6667, 0.0, 1.0, 0.0, 1.0, 0.0, 0.0, 0.0, 0.0, 0.0, 0.0, 0.0, 0.0, 0.3333, 0.0, 0.3333, 0.0, 0.3333, 0.0, 0.3333, 0.0, 0.0, 1.0, 0.0, 1.0, 0.0, 0.6667, 0.0, 0.6667, 1.0, 1.0, 1.0, 1.0, 1.0, 1.0, 1.0, 1.0, 1.0, 1.0, 1.0, 1.0, 1.0, 1.0, 1.0, 1.0, 0.3333, 0.0, 0.3333, 0.0, 0.3333, 0.0, 0.3333, 0.0, 0.0, 0.0, 0.0, 0.0, 0.0, 0.0, 0.0, 0.0, 0.3333, 0.0, 0.3333, 0.0, 0.3333, 0.0, 0.3333, 0.0, 0.0, 0.0, 0.0, 0.0, 0.0, 0.0, 0.0, 0.0, 1.0, 1.0, 1.0, 1.0, 1.0, 1.0, 1.0, 1.0, 0.0, 1.0, 0.0, 1.0, 0.0, 0.6667, 0.0, 0.6667, 0.0, 0.6667, 0.0, 0.6667, 0.0, 1.0, 0.0, 1.0, 1.0, 1.0, 1.0, 1.0, 1.0, 1.0, 1.0, 1.0, 0.3333, 0.0, 0.3333, 0.0, 0.3333, 0.0, 0.3333, 0.0, 0.0, 0.0, 0.0, 0.0, 0.0, 0.0, 0.0, 0.0, 1.0, 1.0, 1.0, 1.0, 1.0, 1.0, 1.0, 1.0, 1.0, 0.0, 0.0, 0.0, 0.8333, 0.08333, 0.8333, 0.08333, 0.0, 0.0, 0.0, 0.0, 0.0, 0.0, 0.0, 0.0, 0.0, 0.0, 0.0, 0.0, 0.0, 0.0, 0.0, 0.0, 0.0, 0.0, 0.0, 0.0, 0.0, 0.0, 0.0, 0.0, 1.0, 1.0, 1.0, 0.0, 0.0, 0.0, 0.0, 0.0, 0.0, 0.0, 0.0, 0.0, 0.0, 0.0, 1.0, 0.0, 0.0, 0.0, 0.0, 0.0, 0.0, 1.0, 0.0, 0.0, 1.0, 1.0, 1.0, 1.0, 0.0, 0.0, 1.0, 0.0, 0.0, 0.0, 0.0, 0.0, 1.0, 1.0, 0.0, 1.0, 0.0, 0.0, 0.0, 1.0, 0.0, 0.0, 0.0, 0.0, 0.0, 0.0, 0.0, 0.0, 1.0, 0.0, 0.0, 0.0, 0.0, 0.0, 0.0, 0.0, 0.0, 1.0, 0.0, 0.0, 0.0, 0.0, 0.0, 0.0, 0.0, 0.0, 0.0, 0.0, 0.0, 0.0, 0.0, 0.0, 1.0, 1.0, 0.0, 0.0, 1.0, 1.0, 0.0, 1.0, 0.0, 0.0, 0.0, 1.0, 0.0, 0.0, 0.0, 1.0, 0.0, 1.0, 0.0, 0.0])
me_plane.use_remesh_fix_poles = True
me_plane.use_remesh_preserve_attributes = False
me_plane.use_mirror_vertex_groups = False
me_plane.update()
me_plane_001 = bpy.data.meshes.new('Plane.001')
me_plane_001.from_pydata([(-1.14, 5.05, 0.0), (1.14, 5.05, 0.0), (-1.14, 5.05, 0.1), (1.14, 5.05, 0.1), (1.14, 2.05, 0.0), (1.14, 2.05, 0.1), (-1.14, 2.05, 0.0), (-1.14, 2.05, 0.1)], [], [(3, 2, 0, 1), (5, 4, 6, 7), (1, 0, 6, 4), (0, 2, 7, 6), (3, 1, 4, 5), (2, 3, 5, 7)])
_uv = me_plane_001.uv_layers.new(name='UVMap')
_uv.uv.foreach_set('vector', [1.0, 1.0, 0.0, 1.0, 0.0, 1.0, 1.0, 1.0, 1.0, 1.0, 1.0, 1.0, 0.0, 1.0, 0.0, 1.0, 1.0, 1.0, 0.0, 1.0, 0.0, 1.0, 1.0, 1.0, 0.0, 1.0, 0.0, 1.0, 0.0, 1.0, 0.0, 1.0, 1.0, 1.0, 1.0, 1.0, 1.0, 1.0, 1.0, 1.0, 0.0, 1.0, 1.0, 1.0, 1.0, 1.0, 0.0, 1.0])
me_plane_001.use_remesh_fix_poles = True
me_plane_001.use_remesh_preserve_attributes = False
me_plane_001.use_mirror_vertex_groups = False
me_plane_001.update()

# ---- objects
ob_plane = bpy.data.objects.new('Plane', me_plane)
ob_plane_001 = bpy.data.objects.new('Plane.001', me_plane_001)

# ---- transforms, parenting, visibility, modifiers, constraints
ob_plane.location = (0.0, 0.0, 0.0)
ob_plane.lineart.crease_threshold = 0.0
ob_plane_001.location = (0.0, 0.0, 0.0)
ob_plane_001.lineart.crease_threshold = 0.0

# ---- collection membership
col_collection.objects.link(ob_plane)
col_collection.objects.link(ob_plane_001)

# ---- scene / render settings (as saved in the file)
scene.frame_start = 1; scene.frame_end = 250; scene.frame_set(8)
scene.render.engine = 'BLENDER_EEVEE_NEXT'
scene.cycles.use_denoising = False
scene.cycles.samples = 128
scene.cycles.sampling_pattern = 'TABULATED_SOBOL'
scene.cycles.use_adaptive_sampling = False
scene.cycles.use_light_tree = False
scene.view_settings.view_transform = 'Filmic'
bpy.context.view_layer.update()

# ---- added for rendering (the .blend has no active camera and no usable light): camera, sun
cam_auto = bpy.data.cameras.new('AutoCamera')
cam_auto.lens = 50.0
cam_auto.sensor_width = 36.0
cam_auto.clip_end = 1000.0
ob_auto_camera = bpy.data.objects.new('AutoCamera', cam_auto)
scene.collection.objects.link(ob_auto_camera)
ob_auto_camera.location = (17.054, -20.4648, 14.3682)
ob_auto_camera.rotation_euler = (1.09748, -7.21219e-08, 0.694738)
scene.camera = ob_auto_camera
light_auto_sun = bpy.data.lights.new('AutoSun', 'SUN')
light_auto_sun.energy = 3.0
light_auto_sun.angle = 0.0523599
ob_auto_sun = bpy.data.objects.new('AutoSun', light_auto_sun)
scene.collection.objects.link(ob_auto_sun)
ob_auto_sun.rotation_euler = (0.872665, 0.174533, 0.523599)
bpy.context.view_layer.update()
